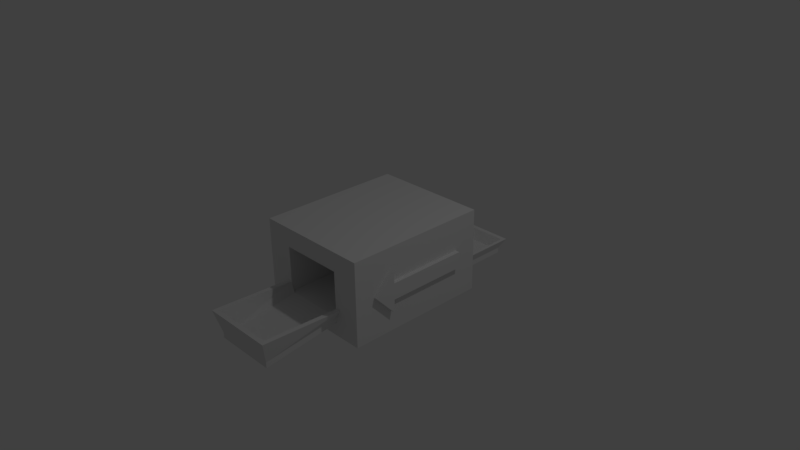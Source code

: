 # Source: machine2-1.blend  (saved by Blender 2.77.0; exported with 4.5.12 LTS)
import bpy
from mathutils import Matrix  # noqa: F401  (used for matrix-valued properties, if any)

bpy.ops.wm.read_factory_settings(use_empty=True)
scene = bpy.context.scene
scene.name = 'Scene'

# ---- collections
col_collection_1 = bpy.data.collections.new('Collection 1'); scene.collection.children.link(col_collection_1)

# ---- materials (node trees are filled in below, after node groups)
mat_material = bpy.data.materials.new('Material')
mat_material.alpha_threshold = 0.0
mat_material.use_transparent_shadow = False
mat_material.roughness = 0.5
mat_material.line_color = (0.0, 0.0, 0.0, 1.0)

# ---- material node trees

# ---- world
world_world = bpy.data.worlds.new('World'); scene.world = world_world
world_world.color = (0.05088, 0.05088, 0.05088)
world_world.use_sun_shadow = False
world_world.sun_shadow_jitter_overblur = 0.0
world_world.cycles.sampling_method = 'MANUAL'

# ---- cameras
cam_camera = bpy.data.cameras.new('Camera')
cam_camera.clip_end = 100.0
cam_camera.lens = 35.0
cam_camera.sensor_width = 32.0
cam_camera.sensor_height = 18.0
cam_camera.ortho_scale = 7.314
cam_camera.dof.focus_distance = 0.0
cam_camera.dof.aperture_fstop = 128.0

# ---- lights
light_lamp = bpy.data.lights.new('Lamp', 'POINT')
light_lamp.transmission_factor = 0.0
light_lamp.cutoff_distance = 30.0
light_lamp.energy = 100.0
light_lamp.shadow_buffer_clip_start = 1.001
light_lamp.shadow_soft_size = 0.1
light_lamp.shadow_maximum_resolution = 0.006
light_lamp.use_absolute_resolution = True

# ---- meshes
me_cube = bpy.data.meshes.new('Cube')
me_cube.from_pydata([(-0.8125, -0.5774, 1.0), (-0.8125, -0.5774, -1.0), (0.8125, -0.5774, -1.0), (0.8125, -0.5774, 1.0), (-0.8125, 0.5723, 1.0), (-0.8125, 0.5723, -1.0), (0.8125, 0.5723, -1.0), (0.8125, 0.5723, 1.0), (-0.6, -0.5774, -1.0), (-0.09483, -0.5774, -1.0), (0.09483, -0.5774, -1.0), (0.6, -0.5774, -1.0), (-0.6, 0.5723, -1.0), (-0.09483, 0.5723, -1.0), (0.09483, 0.5723, -1.0), (0.6, 0.5723, -1.0), (0.09483, 0.4174, -1.0), (0.09483, -0.3333, -1.0), (0.6, 0.4174, -1.0), (0.6, -0.3333, -1.0), (-0.6, 0.4174, -1.0), (-0.6, -0.3333, -1.0), (-0.09483, 0.4174, -1.0), (-0.09483, -0.3333, -1.0), (0.09483, 0.4174, -0.134), (0.09483, -0.3333, -0.134), (0.6, 0.4174, -0.134), (0.6, -0.3333, -0.134), (-0.6, 0.4174, -0.134), (-0.6, -0.3333, -0.134), (-0.09483, 0.4174, -0.134), (-0.09483, -0.3333, -0.134), (-0.6, -0.4054, -1.0), (-0.09483, -0.4054, -1.0), (0.09483, -0.4054, -1.0), (0.6, -0.4054, -1.0), (0.09483, -0.3333, -1.757), (0.6, -0.3333, -1.757), (-0.6, -0.3333, -1.757), (-0.09483, -0.3333, -1.757), (-0.6, -0.4054, -1.757), (-0.09483, -0.4054, -1.757), (0.09483, -0.4054, -1.757), (0.6, -0.4054, -1.757), (0.1319, -0.3333, -1.0), (0.5629, -0.3333, -1.0), (-0.5629, -0.3333, -1.0), (-0.1319, -0.3333, -1.0), (0.1319, -0.3333, -1.701), (0.5629, -0.3333, -1.701), (-0.5629, -0.3333, -1.701), (-0.1319, -0.3333, -1.701), (0.04724, -0.2179, -1.863), (0.6476, -0.2179, -1.863), (-0.6476, -0.2179, -1.863), (-0.04724, -0.2179, -1.863), (0.6476, -0.2179, -1.0), (-0.04724, -0.2179, -1.0), (-0.6476, -0.2179, -1.0), (0.04724, -0.2179, -1.0), (0.09131, -0.2179, -1.807), (0.6035, -0.2179, -1.807), (-0.6035, -0.2179, -1.807), (-0.09131, -0.2179, -1.807), (0.6035, -0.2179, -1.0), (-0.09131, -0.2179, -1.0), (-0.6035, -0.2179, -1.0), (0.09131, -0.2179, -1.0), (-0.4345, -0.5774, 1.0), (0.4345, -0.5774, 1.0), (-0.8125, -0.3165, 1.0), (-0.8125, 0.3115, 1.0), (0.8125, -0.3165, 1.0), (0.8125, 0.3115, 1.0), (-0.4345, 0.5723, 1.0), (0.4345, 0.5723, 1.0), (-0.4345, 0.3115, 1.0), (0.4345, 0.3115, 1.0), (-0.4345, -0.3165, 1.0), (0.4345, -0.3165, 1.0), (-0.4345, 0.3115, 0.2304), (0.4345, 0.3115, 0.2304), (-0.4345, -0.3165, 0.2304), (0.4345, -0.3165, 0.2304), (-0.8125, -0.394, 1.0), (0.8125, -0.394, 1.0), (-0.4345, -0.394, 1.0), (0.4345, -0.394, 1.0), (-0.4345, -0.4595, 2.041), (0.4345, -0.4595, 2.041), (-0.4345, -0.537, 2.041), (0.4345, -0.537, 2.041), (-0.3804, -0.3165, 1.0), (0.3804, -0.3165, 1.0), (-0.3804, -0.4595, 1.976), (0.3804, -0.4595, 1.976), (-0.5127, -0.1527, 2.117), (0.5127, -0.1527, 2.117), (-0.5127, -0.189, 1.0), (0.5127, -0.189, 1.0), (-0.4489, -0.1527, 2.052), (0.4489, -0.1527, 2.052), (-0.4489, -0.189, 1.0), (0.4489, -0.189, 1.0)], [], [(0, 1, 8, 9, 10, 11, 2, 3, 69, 68), (4, 74, 75, 7, 6, 15, 14, 13, 12, 5), (0, 84, 70, 71, 4, 5, 1), (11, 35, 19, 18, 15, 6, 2), (2, 6, 7, 73, 72, 85, 3), (87, 69, 3, 85), (1, 5, 12, 20, 21, 32, 8), (20, 12, 13, 22), (10, 9, 33, 34), (16, 14, 15, 18), (44, 48, 60, 67), (20, 22, 30, 28), (19, 17, 25, 27), (25, 24, 26, 27), (29, 28, 30, 31), (22, 23, 31, 30), (21, 20, 28, 29), (16, 18, 26, 24), (18, 19, 27, 26), (17, 16, 24, 25), (23, 21, 29, 31), (8, 32, 33, 9), (10, 34, 35, 11), (19, 35, 43, 37), (33, 23, 17, 34), (17, 23, 22, 16), (13, 14, 16, 22), (37, 43, 42, 36), (39, 41, 40, 38), (33, 32, 40, 41), (32, 21, 38, 40), (21, 23, 47, 46), (35, 34, 42, 43), (34, 17, 36, 42), (23, 33, 41, 39), (46, 47, 51, 50), (44, 45, 49, 48), (17, 19, 45, 44), (37, 36, 52, 53), (46, 50, 62, 66), (36, 17, 59, 52), (51, 47, 65, 63), (17, 44, 67, 59), (54, 58, 66, 62), (53, 52, 60, 61), (56, 53, 61, 64), (52, 59, 67, 60), (55, 54, 62, 63), (57, 55, 63, 65), (39, 38, 54, 55), (19, 37, 53, 56), (47, 23, 57, 65), (23, 39, 55, 57), (21, 46, 66, 58), (48, 49, 61, 60), (38, 21, 58, 54), (50, 51, 63, 62), (45, 19, 56, 64), (49, 45, 64, 61), (75, 77, 73, 7), (77, 79, 72, 73), (4, 71, 76, 74), (74, 76, 77, 75), (71, 70, 78, 76), (76, 78, 82, 80), (84, 0, 68, 86), (86, 68, 69, 87), (80, 82, 83, 81), (77, 76, 80, 81), (79, 77, 81, 83), (78, 79, 83, 82), (79, 78, 92, 93), (70, 84, 86, 78), (79, 87, 85, 72), (88, 90, 91, 89), (78, 86, 90, 88), (86, 87, 91, 90), (87, 79, 89, 91), (93, 92, 94, 95), (93, 95, 101, 103), (79, 93, 103, 99), (78, 88, 96, 98), (96, 97, 101, 100), (97, 99, 103, 101), (98, 96, 100, 102), (88, 89, 97, 96), (95, 94, 100, 101), (89, 79, 99, 97), (92, 78, 98, 102), (94, 92, 102, 100)])
_uv = me_cube.uv_layers.new(name='UVMap')
_uv.uv.foreach_set('vector', [0.2801, 0.3517, 0.2801, 1.155e-07, 0.3168, 1.155e-07, 0.4039, 6.298e-08, 0.4365, 6.298e-08, 0.5236, 0.0, 0.5603, 2.099e-08, 0.5603, 0.3517, 0.4951, 0.3517, 0.3453, 0.3517, 0.2801, 0.3521, 0.215, 0.3521, 0.06517, 0.3521, 0.0, 0.3521, 9.247e-08, 6.298e-08, 0.03664, 4.199e-08, 0.1237, 5.248e-08, 0.1564, 1.05e-08, 0.2435, 3.149e-08, 0.2801, 0.0, 0.4783, 0.7039, 0.4467, 0.7039, 0.4333, 0.7039, 0.3251, 0.7039, 0.2801, 0.7039, 0.2801, 0.3517, 0.4783, 0.3517, 0.7584, 0.03743, 0.7287, 0.03743, 0.7163, 0.03743, 0.587, 0.03743, 0.5603, 0.03743, 0.5603, 0.0, 0.7584, 0.0, 0.6765, 0.7039, 0.4783, 0.7039, 0.4783, 0.3517, 0.5233, 0.3517, 0.6315, 0.3517, 0.6449, 0.3517, 0.6765, 0.3517, 0.03159, 0.4187, 0.0, 0.4187, 1.027e-08, 0.3521, 0.03159, 0.3521, 0.7584, 0.2862, 0.5603, 0.2862, 0.5603, 0.2488, 0.587, 0.2488, 0.7163, 0.2488, 0.7287, 0.2488, 0.7584, 0.2488, 0.587, 0.2488, 0.5603, 0.2488, 0.5603, 0.1598, 0.587, 0.1598, 0.7584, 0.1264, 0.7584, 0.1598, 0.7287, 0.1598, 0.7287, 0.1264, 0.587, 0.1264, 0.5603, 0.1264, 0.5603, 0.03743, 0.587, 0.03743, 0.9775, 0.6359, 0.9775, 0.5124, 0.9973, 0.4938, 0.9973, 0.6359, 0.7636, 0.9942, 0.6765, 0.9942, 0.6765, 0.8419, 0.7636, 0.8419, 0.7584, 0.1235, 0.8454, 0.1235, 0.8454, 0.2759, 0.7584, 0.2759, 0.2801, 0.989, 0.2801, 0.8569, 0.3672, 0.8569, 0.3672, 0.989, 0.5867, 0.9885, 0.5867, 0.8564, 0.6738, 0.8564, 0.6738, 0.9885, 0.542, 0.7039, 0.6714, 0.7039, 0.6714, 0.8564, 0.542, 0.8564, 0.9557, 0.5042, 0.8263, 0.5042, 0.8263, 0.3517, 0.9557, 0.3517, 0.9325, 0.3041, 0.8454, 0.3041, 0.8454, 0.1519, 0.9325, 0.1519, 0.4126, 0.7039, 0.542, 0.7039, 0.542, 0.8564, 0.4126, 0.8564, 0.9557, 0.6567, 0.8263, 0.6567, 0.8263, 0.5042, 0.9557, 0.5042, 0.2638, 0.7907, 0.1768, 0.7907, 0.1768, 0.6383, 0.2638, 0.6383, 0.7584, 0.2488, 0.7287, 0.2488, 0.7287, 0.1598, 0.7584, 0.1598, 0.7584, 0.1264, 0.7287, 0.1264, 0.7287, 0.03743, 0.7584, 0.03743, 0.2505, 0.4756, 0.2629, 0.4756, 0.2629, 0.6089, 0.2505, 0.6089, 0.7287, 0.1598, 0.7163, 0.1598, 0.7163, 0.1264, 0.7287, 0.1264, 0.7163, 0.1264, 0.7163, 0.1598, 0.587, 0.1598, 0.587, 0.1264, 0.5603, 0.1598, 0.5603, 0.1264, 0.587, 0.1264, 0.587, 0.1598, 0.9683, 0.008381, 0.9807, 0.008381, 0.9807, 0.09735, 0.9683, 0.09735, 0.3796, 0.9542, 0.3672, 0.9542, 0.3672, 0.8653, 0.3796, 0.8653, 0.4997, 0.8564, 0.5867, 0.8564, 0.5867, 0.9895, 0.4997, 0.9895, 0.9669, 0.8086, 0.9544, 0.8086, 0.9544, 0.6753, 0.9669, 0.6753, 0.2794, 0.441, 0.2794, 0.3521, 0.2794, 0.3586, 0.2794, 0.4345, 0.4126, 0.8564, 0.4997, 0.8564, 0.4997, 0.9895, 0.4126, 0.9895, 0.2305, 0.6275, 0.2181, 0.6275, 0.2181, 0.4941, 0.2305, 0.4941, 0.776, 0.9938, 0.7636, 0.9938, 0.7636, 0.8605, 0.776, 0.8605, 0.1981, 0.3521, 0.2724, 0.3521, 0.2724, 0.4756, 0.1981, 0.4756, 0.839, 0.1235, 0.7647, 0.1235, 0.7647, 0.0, 0.839, 2.099e-08, 0.8454, 0.1235, 0.7584, 0.1235, 0.7647, 0.1235, 0.839, 0.1235, 0.9683, 0.008381, 0.9683, 0.09735, 0.9489, 0.1057, 0.9489, 0.0, 0.9775, 0.4938, 0.9775, 0.3702, 0.9973, 0.3517, 0.9973, 0.4938, 0.2181, 0.4941, 0.2181, 0.6275, 0.1981, 0.6275, 0.1981, 0.4756, 0.9669, 0.7802, 0.9669, 0.6567, 0.9867, 0.6567, 0.9867, 0.7988, 0.2794, 0.4474, 0.2735, 0.4499, 0.2724, 0.4284, 0.2794, 0.4255, 0.8263, 0.9615, 0.8263, 0.8097, 0.8339, 0.8097, 0.8339, 0.9518, 0.9489, 0.1519, 0.8454, 0.1519, 0.853, 0.1421, 0.9413, 0.1421, 0.9489, 0.0, 0.9489, 0.1519, 0.9413, 0.1421, 0.9413, 2.099e-08, 0.8454, 0.1519, 0.8454, 0.0, 0.853, 2.099e-08, 0.853, 0.1421, 0.9297, 0.9615, 0.8263, 0.9615, 0.8339, 0.9518, 0.9221, 0.9518, 0.9297, 0.8097, 0.9297, 0.9615, 0.9221, 0.9518, 0.9221, 0.8097, 0.3796, 0.9542, 0.3796, 0.8653, 0.399, 0.8569, 0.399, 0.9626, 0.2505, 0.4756, 0.2505, 0.6089, 0.2305, 0.6275, 0.2305, 0.4756, 0.2735, 0.401, 0.2794, 0.4035, 0.2794, 0.4255, 0.2724, 0.4225, 0.776, 0.9938, 0.776, 0.8605, 0.796, 0.8419, 0.796, 0.9938, 0.2794, 0.374, 0.2735, 0.3765, 0.2724, 0.355, 0.2794, 0.3521, 0.9807, 0.08305, 0.9807, 0.007151, 1.0, 0.0, 1.0, 0.0902, 0.9544, 0.6753, 0.9544, 0.8086, 0.9345, 0.8086, 0.9345, 0.6567, 0.975, 0.5441, 0.975, 0.62, 0.9557, 0.6272, 0.9557, 0.537, 0.2735, 0.3765, 0.2794, 0.379, 0.2794, 0.401, 0.2724, 0.398, 0.9878, 0.1704, 0.9878, 0.294, 0.968, 0.294, 0.968, 0.1519, 0.1981, 0.4187, 0.1531, 0.4187, 0.1531, 0.3521, 0.1981, 0.3521, 0.1531, 0.4187, 0.04494, 0.4187, 0.04494, 0.3521, 0.1531, 0.3521, 0.1981, 0.6383, 0.1531, 0.6383, 0.1531, 0.5717, 0.1981, 0.5717, 0.1981, 0.5717, 0.1531, 0.5717, 0.1531, 0.4187, 0.1981, 0.4187, 0.1531, 0.6383, 0.04494, 0.6383, 0.04494, 0.5717, 0.1531, 0.5717, 0.2165, 0.9704, 0.1082, 0.9704, 0.1082, 0.8349, 0.2165, 0.8349, 0.03159, 0.6383, 1.027e-08, 0.6383, 0.0, 0.5717, 0.03159, 0.5717, 0.03159, 0.5717, 0.0, 0.5717, 0.0, 0.4187, 0.03159, 0.4187, 0.8263, 0.6567, 0.9345, 0.6567, 0.9345, 0.8097, 0.8263, 0.8097, 0.4126, 0.7039, 0.4126, 0.8569, 0.2801, 0.8569, 0.2801, 0.7039, 0.1082, 0.9704, 0.0, 0.9704, 1.027e-08, 0.8349, 0.1082, 0.8349, 0.6765, 0.5234, 0.8263, 0.5234, 0.8263, 0.6589, 0.6765, 0.6589, 0.8263, 0.5234, 0.6765, 0.5234, 0.6858, 0.5234, 0.8169, 0.5234, 0.04494, 0.6383, 0.03159, 0.6383, 0.03159, 0.5717, 0.04494, 0.5717, 0.04494, 0.4187, 0.03159, 0.4187, 0.03159, 0.3521, 0.04494, 0.3521, 0.9521, 0.8235, 0.9655, 0.8235, 0.9655, 0.9765, 0.9521, 0.9765, 0.2505, 0.7907, 0.2638, 0.7907, 0.2638, 0.974, 0.2505, 0.974, 0.8263, 0.8419, 0.6765, 0.8419, 0.6765, 0.6589, 0.8263, 0.6589, 0.9325, 0.1519, 0.9459, 0.1519, 0.9459, 0.3351, 0.9325, 0.3351, 0.8169, 0.5234, 0.6858, 0.5234, 0.6858, 0.3517, 0.8169, 0.3517, 0.9775, 0.3517, 0.9775, 0.5235, 0.9557, 0.537, 0.9557, 0.3517, 0.2723, 0.5332, 0.2643, 0.5382, 0.2629, 0.5128, 0.2723, 0.5069, 0.2505, 0.7907, 0.2505, 0.974, 0.2283, 0.9874, 0.2283, 0.7907, 0.1768, 0.8349, 2.055e-08, 0.8349, 0.011, 0.8235, 0.1658, 0.8235, 2.055e-08, 0.8349, 0.0, 0.6383, 0.011, 0.6383, 0.011, 0.8235, 0.1768, 0.6383, 0.1768, 0.8349, 0.1658, 0.8235, 0.1658, 0.6383, 0.9521, 0.8235, 0.9521, 0.9765, 0.9297, 0.9903, 0.9297, 0.8097, 0.8183, 0.854, 0.8183, 0.9879, 0.796, 1.0, 0.796, 0.8419, 0.9459, 0.3351, 0.9459, 0.1519, 0.968, 0.1519, 0.968, 0.3486, 0.2643, 0.4756, 0.2723, 0.4805, 0.2723, 0.5069, 0.2629, 0.501, 0.9873, 0.8231, 0.9873, 0.995, 0.9655, 0.995, 0.9655, 0.8097])
me_cube.materials.append(mat_material)
me_cube.use_remesh_preserve_volume = False
me_cube.use_remesh_preserve_attributes = False
me_cube.use_mirror_vertex_groups = False
me_cube.update()
me_cube_002 = bpy.data.meshes.new('Cube.002')
me_cube_002.from_pydata([(-0.04269, -0.112, -0.5605), (-0.04269, 0.112, -0.5605), (-0.04269, -0.112, 0.5605), (-0.04269, 0.112, 0.5605), (0.04269, -0.112, -0.5605), (0.04269, 0.112, -0.5605), (0.04269, -0.112, 0.5605), (0.04269, 0.112, 0.5605), (-0.04269, 0.2955, 0.5605), (-0.04269, -1.289e-07, 0.8306), (-0.04269, -0.2955, 0.5605), (0.04269, 0.2955, 0.5605), (0.04269, -1.418e-07, 0.8306), (0.04269, -0.2955, 0.5605)], [], [(1, 0, 2, 10, 9, 8, 3), (10, 2, 6, 13), (7, 11, 12, 13, 6, 4, 5), (5, 4, 0, 1), (0, 4, 6, 2), (5, 1, 3, 7), (3, 8, 11, 7), (8, 9, 12, 11), (9, 10, 13, 12)])
_uv = me_cube_002.uv_layers.new(name='UVMap')
_uv.uv.foreach_set('vector', [0.5771, 0.5, 0.5771, 0.2251, 0.3446, 0.2251, 0.3446, 0.0, 0.2885, 0.3626, 0.3446, 0.7251, 0.3446, 0.5, 0.8879, 0.7251, 0.6975, 0.7251, 0.6975, 1.0, 0.8879, 1.0, 0.05603, 0.2251, 0.05603, 0.0, 0.0, 0.3626, 0.05603, 0.7251, 0.05603, 0.5, 0.2885, 0.5, 0.2885, 0.2251, 0.0, 0.7251, 2.772e-08, 1.0, 0.2325, 1.0, 0.2325, 0.7251, 0.6975, 0.7251, 0.465, 0.7251, 0.465, 1.0, 0.6975, 1.0, 0.2325, 0.7251, 0.2325, 1.0, 0.465, 1.0, 0.465, 0.7251, 1.0, 0.0, 0.8096, 0.0, 0.8096, 0.2749, 1.0, 0.2749, 0.8096, 0.7251, 0.8096, 0.3626, 0.5771, 0.3626, 0.5771, 0.7251, 0.8096, 0.3626, 0.8096, 0.0, 0.5771, 3.277e-08, 0.5771, 0.3626])
me_cube_002.use_remesh_preserve_volume = False
me_cube_002.use_remesh_preserve_attributes = False
me_cube_002.use_mirror_vertex_groups = False
me_cube_002.update()
me_cube_001 = bpy.data.meshes.new('Cube.001')
me_cube_001.from_pydata([(-0.04269, -0.112, -0.5605), (-0.04269, 0.112, -0.5605), (-0.04269, -0.112, 0.5605), (-0.04269, 0.112, 0.5605), (0.04269, -0.112, -0.5605), (0.04269, 0.112, -0.5605), (0.04269, -0.112, 0.5605), (0.04269, 0.112, 0.5605), (-0.04269, 0.2955, 0.5605), (-0.04269, -1.289e-07, 0.8306), (-0.04269, -0.2955, 0.5605), (0.04269, 0.2955, 0.5605), (0.04269, -1.418e-07, 0.8306), (0.04269, -0.2955, 0.5605)], [], [(1, 0, 2, 10, 9, 8, 3), (10, 2, 6, 13), (7, 11, 12, 13, 6, 4, 5), (5, 4, 0, 1), (0, 4, 6, 2), (5, 1, 3, 7), (3, 8, 11, 7), (8, 9, 12, 11), (9, 10, 13, 12)])
_uv = me_cube_001.uv_layers.new(name='UVMap')
_uv.uv.foreach_set('vector', [0.5771, 0.5, 0.5771, 0.2251, 0.3446, 0.2251, 0.3446, 0.0, 0.2885, 0.3626, 0.3446, 0.7251, 0.3446, 0.5, 0.8879, 0.7251, 0.6975, 0.7251, 0.6975, 1.0, 0.8879, 1.0, 0.05603, 0.2251, 0.05603, 0.0, 0.0, 0.3626, 0.05603, 0.7251, 0.05603, 0.5, 0.2885, 0.5, 0.2885, 0.2251, 0.0, 0.7251, 2.772e-08, 1.0, 0.2325, 1.0, 0.2325, 0.7251, 0.6975, 0.7251, 0.465, 0.7251, 0.465, 1.0, 0.6975, 1.0, 0.2325, 0.7251, 0.2325, 1.0, 0.465, 1.0, 0.465, 0.7251, 1.0, 0.0, 0.8096, 0.0, 0.8096, 0.2749, 1.0, 0.2749, 0.8096, 0.7251, 0.8096, 0.3626, 0.5771, 0.3626, 0.5771, 0.7251, 0.8096, 0.3626, 0.8096, 0.0, 0.5771, 3.277e-08, 0.5771, 0.3626])
me_cube_001.use_remesh_preserve_volume = False
me_cube_001.use_remesh_preserve_attributes = False
me_cube_001.use_mirror_vertex_groups = False
me_cube_001.update()

# ---- objects
ob_machine2_1 = bpy.data.objects.new('Machine2-1', me_cube)
ob_arrow_001 = bpy.data.objects.new('Arrow.001', me_cube_002)
ob_arrow = bpy.data.objects.new('Arrow', me_cube_001)
ob_lamp = bpy.data.objects.new('Lamp', light_lamp)
ob_camera = bpy.data.objects.new('Camera', cam_camera)

# ---- transforms, parenting, visibility, modifiers, constraints
ob_machine2_1.location = (0.0, 0.0, 0.0)
ob_machine2_1.rotation_euler = (1.571, -0.0, 0.0)
ob_machine2_1.lock_rotations_4d = False
ob_machine2_1.empty_display_type = 'ARROWS'
ob_machine2_1.lineart.crease_threshold = 0.0
ob_arrow_001.parent = ob_machine2_1
ob_arrow_001.location = (0.8319, -1.173e-07, -0.1107)
ob_arrow_001.lineart.crease_threshold = 0.0
ob_arrow.parent = ob_machine2_1
ob_arrow.location = (-0.8319, 1.34e-07, -0.1107)
ob_arrow.lineart.crease_threshold = 0.0
ob_lamp.location = (4.076, 1.005, 5.904)
ob_lamp.rotation_euler = (0.6503, 0.05522, 1.866)
ob_lamp.lock_rotations_4d = False
ob_lamp.empty_display_type = 'ARROWS'
ob_lamp.color = (0.0, 0.0, 0.0, 0.0)
ob_lamp.lineart.crease_threshold = 0.0
ob_camera.location = (7.481, -6.508, 5.344)
ob_camera.rotation_euler = (1.109, 0.01082, 0.8149)
ob_camera.lock_rotations_4d = False
ob_camera.empty_display_type = 'ARROWS'
ob_camera.color = (0.0, 0.0, 0.0, 0.0)
ob_camera.display_type = 'WIRE'
ob_camera.lineart.crease_threshold = 0.0

# ---- collection membership
col_collection_1.objects.link(ob_machine2_1)
col_collection_1.objects.link(ob_arrow_001)
col_collection_1.objects.link(ob_arrow)
col_collection_1.objects.link(ob_lamp)
col_collection_1.objects.link(ob_camera)

# ---- scene / render settings (as saved in the file)
scene.camera = ob_camera
scene.frame_start = 1; scene.frame_end = 250; scene.frame_set(1)
scene.render.engine = 'BLENDER_EEVEE_NEXT'
scene.render.resolution_percentage = 50
scene.render.dither_intensity = 0.0
scene.cycles.use_denoising = False
scene.cycles.samples = 128
scene.cycles.sampling_pattern = 'TABULATED_SOBOL'
scene.cycles.light_sampling_threshold = 0.0
scene.cycles.use_adaptive_sampling = False
scene.cycles.use_light_tree = False
scene.cycles.blur_glossy = 0.0
scene.cycles.sample_clamp_indirect = 0.0
scene.view_settings.view_transform = 'Standard'
bpy.context.view_layer.update()
